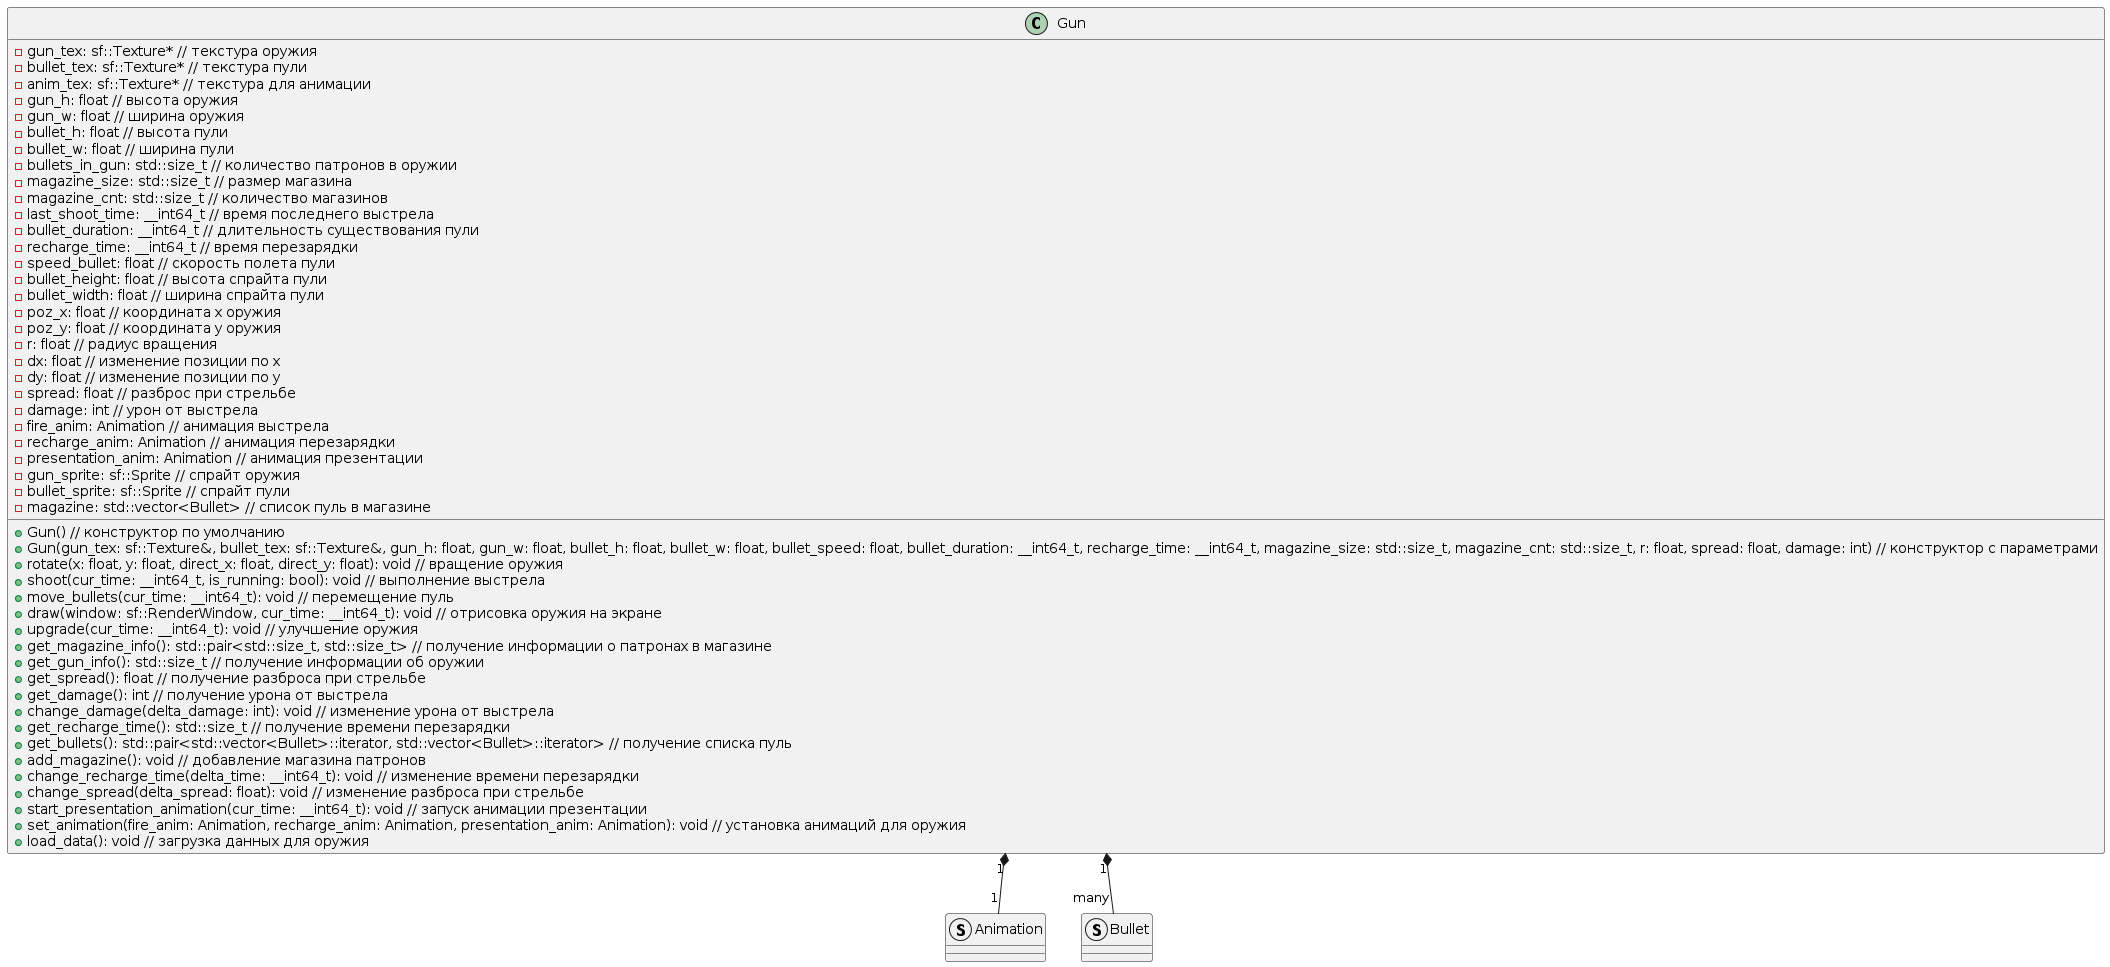

The diagram above was rendered by PlantUML. Its source (embedded in the PNG):
@startuml
class Gun {
    - gun_tex: sf::Texture* // текстура оружия
    - bullet_tex: sf::Texture* // текстура пули
    - anim_tex: sf::Texture* // текстура для анимации
    - gun_h: float // высота оружия
    - gun_w: float // ширина оружия
    - bullet_h: float // высота пули
    - bullet_w: float // ширина пули
    - bullets_in_gun: std::size_t // количество патронов в оружии
    - magazine_size: std::size_t // размер магазина
    - magazine_cnt: std::size_t // количество магазинов
    - last_shoot_time: __int64_t // время последнего выстрела
    - bullet_duration: __int64_t // длительность существования пули
    - recharge_time: __int64_t // время перезарядки
    - speed_bullet: float // скорость полета пули
    - bullet_height: float // высота спрайта пули
    - bullet_width: float // ширина спрайта пули
    - poz_x: float // координата x оружия
    - poz_y: float // координата y оружия
    - r: float // радиус вращения
    - dx: float // изменение позиции по x
    - dy: float // изменение позиции по y
    - spread: float // разброс при стрельбе
    - damage: int // урон от выстрела
    - fire_anim: Animation // анимация выстрела
    - recharge_anim: Animation // анимация перезарядки
    - presentation_anim: Animation // анимация презентации
    - gun_sprite: sf::Sprite // спрайт оружия
    - bullet_sprite: sf::Sprite // спрайт пули
    - magazine: std::vector<Bullet> // список пуль в магазине
    + Gun() // конструктор по умолчанию
    + Gun(gun_tex: sf::Texture&, bullet_tex: sf::Texture&, gun_h: float, gun_w: float, bullet_h: float, bullet_w: float, bullet_speed: float, bullet_duration: __int64_t, recharge_time: __int64_t, magazine_size: std::size_t, magazine_cnt: std::size_t, r: float, spread: float, damage: int) // конструктор с параметрами
    + rotate(x: float, y: float, direct_x: float, direct_y: float): void // вращение оружия
    + shoot(cur_time: __int64_t, is_running: bool): void // выполнение выстрела
    + move_bullets(cur_time: __int64_t): void // перемещение пуль
    + draw(window: sf::RenderWindow, cur_time: __int64_t): void // отрисовка оружия на экране
    + upgrade(cur_time: __int64_t): void // улучшение оружия
    + get_magazine_info(): std::pair<std::size_t, std::size_t> // получение информации о патронах в магазине
    + get_gun_info(): std::size_t // получение информации об оружии
    + get_spread(): float // получение разброса при стрельбе
    + get_damage(): int // получение урона от выстрела
    + change_damage(delta_damage: int): void // изменение урона от выстрела
    + get_recharge_time(): std::size_t // получение времени перезарядки
    + get_bullets(): std::pair<std::vector<Bullet>::iterator, std::vector<Bullet>::iterator> // получение списка пуль
    + add_magazine(): void // добавление магазина патронов
    + change_recharge_time(delta_time: __int64_t): void // изменение времени перезарядки
    + change_spread(delta_spread: float): void // изменение разброса при стрельбе
    + start_presentation_animation(cur_time: __int64_t): void // запуск анимации презентации
    + set_animation(fire_anim: Animation, recharge_anim: Animation, presentation_anim: Animation): void // установка анимаций для оружия
    + load_data(): void // загрузка данных для оружия
}
struct Animation
{
}
struct Bullet
{
}

Gun "1" *-- "1" Animation
Gun "1" *-- "many" Bullet
@enduml